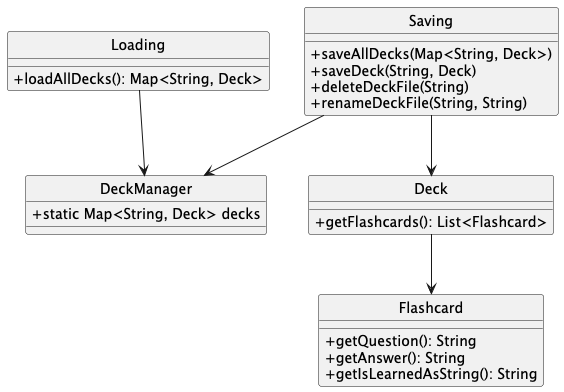

The diagram above was rendered by PlantUML. Its source (embedded in the PNG):
@startuml
hide circle
skinparam classAttributeIconSize 0

class Saving {
  + saveAllDecks(Map<String, Deck>)
  + saveDeck(String, Deck)
  + deleteDeckFile(String)
  + renameDeckFile(String, String)
}

class Loading {
  + loadAllDecks(): Map<String, Deck>
}

class DeckManager {
  + static Map<String, Deck> decks
}

class Deck {
  + getFlashcards(): List<Flashcard>
}

class Flashcard {
  + getQuestion(): String
  + getAnswer(): String
  + getIsLearnedAsString(): String
}

Saving --> DeckManager
Saving --> Deck
Deck --> Flashcard
Loading --> DeckManager
@enduml